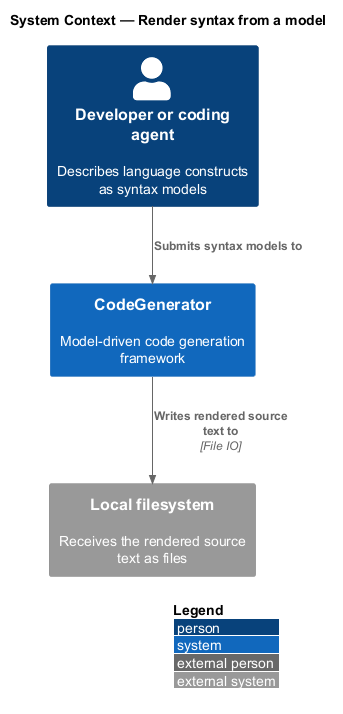

The diagram above was rendered by PlantUML. Its source (embedded in the PNG):
@startuml
!include <C4/C4_Context>
LAYOUT_WITH_LEGEND()
title System Context — Render syntax from a model

Person(dev, "Developer or coding agent", "Describes language constructs as syntax models")
System(codegen, "CodeGenerator", "Model-driven code generation framework")
System_Ext(fs, "Local filesystem", "Receives the rendered source text as files")

Rel(dev, codegen, "Submits syntax models to")
Rel(codegen, fs, "Writes rendered source text to", "File IO")
@enduml